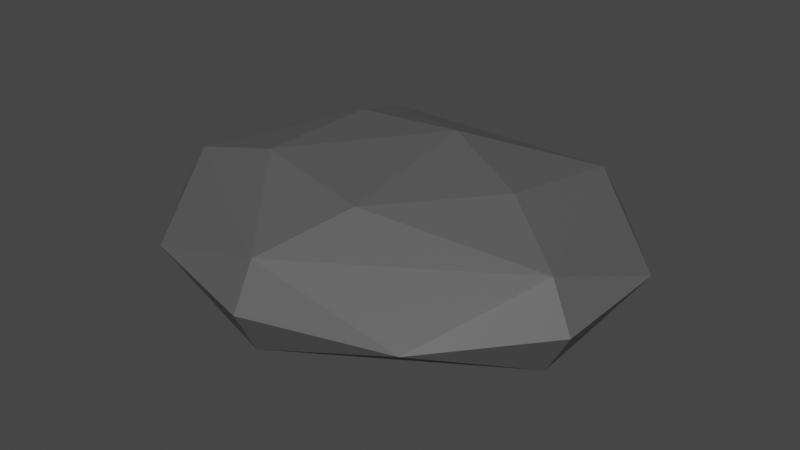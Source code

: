 # Source: stone1.blend  (saved by Blender 2.81.16; exported with 4.5.12 LTS)
import bpy
from mathutils import Matrix  # noqa: F401  (used for matrix-valued properties, if any)

bpy.ops.wm.read_factory_settings(use_empty=True)
scene = bpy.context.scene
scene.name = 'Scene'

# ---- collections
col_collection = bpy.data.collections.new('Collection'); scene.collection.children.link(col_collection)

# ---- materials (node trees are filled in below, after node groups)
mat_material_001 = bpy.data.materials.new('Material.001')
mat_material_001.use_transparent_shadow = False
mat_material_001.diffuse_color = (0.1025, 0.1025, 0.1025, 1.0)
mat_material_001.roughness = 0.5

# ---- material node trees
mat_material_001.use_nodes = True; mat_material_001.node_tree.nodes.clear()
_N = mat_material_001.node_tree.nodes; _L = mat_material_001.node_tree.links
n0 = _N.new('ShaderNodeOutputMaterial'); n0.name = 'Material Output'; n0.location = (300, 300)
n1 = _N.new('ShaderNodeBsdfPrincipled'); n1.name = 'Principled BSDF'; n1.location = (10, 300)
n1.distribution = 'GGX'
n1.subsurface_method = 'BURLEY'
n1.inputs[0].default_value = (0.1025, 0.1025, 0.1025, 1.0)
n1.inputs[3].default_value = 1.45
n1.inputs[27].default_value = (0.0, 0.0, 0.0, 1.0)
n1.inputs[28].default_value = 1.0
n2 = _N.new('ShaderNodeNormalMap'); n2.name = 'Normal Map'; n2.location = (-300, -300)
n2.label = 'Normal/Map'
_L.new(n1.outputs[0], n0.inputs[0])
_L.new(n2.outputs[0], n1.inputs[5])
n0.is_active_output = True

# ---- world
world_world = bpy.data.worlds.new('World'); scene.world = world_world
world_world.use_nodes = True; world_world.node_tree.nodes.clear()
_N = world_world.node_tree.nodes; _L = world_world.node_tree.links
n0 = _N.new('ShaderNodeOutputWorld'); n0.name = 'World Output'; n0.location = (300, 300)
n1 = _N.new('ShaderNodeBackground'); n1.name = 'Background'; n1.location = (10, 300)
n1.inputs[0].default_value = (0.05088, 0.05088, 0.05088, 1.0)
_L.new(n1.outputs[0], n0.inputs[0])
n0.is_active_output = True
world_world.color = (0.05088, 0.05088, 0.05088)
world_world.use_sun_shadow = False
world_world.sun_shadow_jitter_overblur = 0.0

# ---- meshes
me_icosphere_012 = bpy.data.meshes.new('Icosphere.012')
me_icosphere_012.from_pydata([(-0.2352, 0.724, -0.7007), (0.003618, -0.8923, 0.5238), (-0.8475, -0.2792, 0.5238), (-0.5274, 0.7197, 0.5238), (0.5215, 0.724, 0.5238), (0.8497, -0.2723, 0.5238), (0.08847, 0.2723, 0.9943), (-0.08847, -0.2723, -0.9943), (0.4253, -0.309, -0.8507), (-0.003618, -0.8923, -0.5238), (0.8475, -0.2792, -0.5238), (0.4253, 0.309, -0.8507), (-0.5257, 0.0, -0.8507), (-0.8497, -0.2723, -0.5238), (-0.6882, 0.5, -0.5257), (0.5274, 0.7197, -0.5238), (0.9511, -0.309, 0.0), (0.9511, 0.309, 0.0), (0.0, -1.0, 0.0), (0.5878, -0.809, 0.0), (-0.9511, -0.309, 0.0), (-0.5878, -0.809, 0.0), (-0.5878, 0.809, 0.0), (-0.9511, 0.309, 0.0), (0.5878, 0.809, 0.0), (0.0, 1.0, 0.0), (0.1625, -0.5, 0.8507), (0.5257, 0.0, 0.8507), (-0.4253, -0.309, 0.8507), (-0.4253, 0.309, 0.8507)], [], [(7, 12, 0), (7, 0, 11), (0, 14, 22), (10, 16, 19), (9, 18, 21), (13, 20, 23), (0, 22, 25), (15, 24, 17), (1, 5, 26), (2, 1, 28), (3, 2, 29), (4, 3, 6), (5, 4, 27), (27, 4, 6), (6, 3, 29), (29, 28, 6), (29, 2, 28), (28, 26, 6), (28, 1, 26), (26, 27, 6), (26, 5, 27), (17, 4, 5), (17, 24, 4), (25, 3, 4), (25, 22, 3), (23, 2, 3), (23, 20, 2), (21, 1, 2), (21, 18, 1), (19, 5, 1), (19, 16, 5), (24, 25, 4), (24, 15, 25), (15, 0, 25), (22, 23, 3), (22, 14, 23), (14, 13, 23), (20, 21, 2), (20, 13, 21), (13, 9, 21), (18, 19, 1), (18, 9, 19), (9, 10, 19), (16, 17, 5), (16, 10, 17), (10, 15, 17), (11, 0, 15), (0, 12, 14), (12, 13, 14), (12, 7, 13), (7, 9, 13), (10, 11, 15), (10, 8, 11), (8, 7, 11), (7, 8, 9), (8, 10, 9)])
me_icosphere_012.polygons.foreach_set('use_smooth', [True] * 56)
_k = set([(0, 7), (0, 11), (0, 12), (0, 14), (0, 15), (0, 22), (0, 25), (1, 2), (1, 5), (1, 18), (1, 19), (1, 21), (1, 26), (1, 28), (2, 3), (2, 20), (2, 21), (2, 23), (2, 28), (2, 29), (3, 4), (3, 6), (3, 22), (3, 23), (3, 25), (3, 29), (4, 5), (4, 6), (4, 17), (4, 24), (4, 25), (4, 27), (5, 16), (5, 17), (5, 19), (5, 26), (5, 27), (6, 26), (6, 27), (6, 28), (6, 29), (7, 8), (7, 9), (7, 11), (7, 12), (7, 13), (8, 9), (8, 10), (8, 11), (9, 10), (9, 13), (9, 18), (9, 19), (9, 21), (10, 11), (10, 15), (10, 16), (10, 17), (10, 19), (11, 15), (12, 13), (12, 14), (13, 14), (13, 20), (13, 21), (13, 23), (14, 22), (14, 23), (15, 17), (15, 24), (15, 25), (16, 17), (16, 19), (17, 24), (18, 19), (18, 21), (20, 21), (20, 23), (22, 23), (22, 25), (24, 25), (26, 27), (26, 28), (28, 29)])
me_icosphere_012.attributes.new('sharp_edge', 'BOOLEAN', 'EDGE').data.foreach_set('value', [ (min(e.vertices), max(e.vertices)) in _k for e in me_icosphere_012.edges])
_uv = me_icosphere_012.uv_layers.new(name='UVMap')
_uv.uv.foreach_set('vector', [0.2727, 0.0, 0.2273, 0.07873, 0.3406, 0.1176, 0.4545, 0.0, 0.3867, 0.1176, 0.5, 0.07873, 0.3406, 0.1176, 0.2727, 0.1575, 0.3182, 0.2362, 0.6812, 0.1575, 0.6818, 0.2362, 0.7727, 0.2362, 0.863, 0.1575, 0.8636, 0.2362, 0.9545, 0.2362, 0.1357, 0.1575, 0.1364, 0.2362, 0.2273, 0.2362, 0.3406, 0.1176, 0.3182, 0.2362, 0.4091, 0.2362, 0.4994, 0.1575, 0.5, 0.2362, 0.5909, 0.2362, 0.8643, 0.3149, 0.6824, 0.3149, 0.7727, 0.3937, 1.0, 0.3149, 0.8643, 0.3149, 0.9545, 0.3937, 0.3188, 0.3149, 0.137, 0.3149, 0.2273, 0.3937, 0.5006, 0.3149, 0.3188, 0.3149, 0.3867, 0.4325, 0.6824, 0.3149, 0.5006, 0.3149, 0.5909, 0.3937, 0.5909, 0.3937, 0.5006, 0.3149, 0.5224, 0.4325, 0.3867, 0.4325, 0.3188, 0.3149, 0.3182, 0.3937, 0.2273, 0.3937, 0.1364, 0.3937, 0.1818, 0.4724, 0.2273, 0.3937, 0.137, 0.3149, 0.1364, 0.3937, 0.9545, 0.3937, 0.8636, 0.3937, 0.9091, 0.4724, 0.9545, 0.3937, 0.8643, 0.3149, 0.8636, 0.3937, 0.7727, 0.3937, 0.6818, 0.3937, 0.7273, 0.4724, 0.7727, 0.3937, 0.6824, 0.3149, 0.6818, 0.3937, 0.5909, 0.2362, 0.5006, 0.3149, 0.6824, 0.3149, 0.5909, 0.2362, 0.5, 0.2362, 0.5006, 0.3149, 0.4091, 0.2362, 0.3188, 0.3149, 0.5006, 0.3149, 0.4091, 0.2362, 0.3182, 0.2362, 0.3188, 0.3149, 0.2273, 0.2362, 0.137, 0.3149, 0.3188, 0.3149, 0.2273, 0.2362, 0.1364, 0.2362, 0.137, 0.3149, 0.9545, 0.2362, 0.8643, 0.3149, 1.0, 0.3149, 0.9545, 0.2362, 0.8636, 0.2362, 0.8643, 0.3149, 0.7727, 0.2362, 0.6824, 0.3149, 0.8643, 0.3149, 0.7727, 0.2362, 0.6818, 0.2362, 0.6824, 0.3149, 0.5, 0.2362, 0.4091, 0.2362, 0.5006, 0.3149, 0.5, 0.2362, 0.4994, 0.1575, 0.4091, 0.2362, 0.4994, 0.1575, 0.3406, 0.1176, 0.4091, 0.2362, 0.3182, 0.2362, 0.2273, 0.2362, 0.3188, 0.3149, 0.3182, 0.2362, 0.2727, 0.1575, 0.2273, 0.2362, 0.2727, 0.1575, 0.1357, 0.1575, 0.2273, 0.2362, 0.1364, 0.2362, 0.04545, 0.2362, 0.137, 0.3149, 0.1364, 0.2362, 0.1357, 0.1575, 0.04545, 0.2362, 0.1357, 0.1575, 0.0, 0.1575, 0.04545, 0.2362, 0.8636, 0.2362, 0.7727, 0.2362, 0.8643, 0.3149, 0.8636, 0.2362, 0.863, 0.1575, 0.7727, 0.2362, 0.863, 0.1575, 0.6812, 0.1575, 0.7727, 0.2362, 0.6818, 0.2362, 0.5909, 0.2362, 0.6824, 0.3149, 0.6818, 0.2362, 0.6812, 0.1575, 0.5909, 0.2362, 0.6812, 0.1575, 0.4994, 0.1575, 0.5909, 0.2362, 0.5, 0.07873, 0.3867, 0.1176, 0.4994, 0.1575, 0.3406, 0.1176, 0.2273, 0.07873, 0.2727, 0.1575, 0.2273, 0.07873, 0.1357, 0.1575, 0.2727, 0.1575, 0.1364, 0.07873, 0.06787, 0.0399, 0.1357, 0.1575, 0.06787, 0.0399, 0.0, 0.1575, 0.1357, 0.1575, 0.6812, 0.1575, 0.5909, 0.07873, 0.4994, 0.1575, 0.6812, 0.1575, 0.6818, 0.07873, 0.5909, 0.07873, 0.6818, 0.07873, 0.6364, 0.0, 0.5909, 0.07873, 0.8412, 0.0399, 0.7727, 0.07873, 0.863, 0.1575, 0.7727, 0.07873, 0.6812, 0.1575, 0.863, 0.1575])
me_icosphere_012.materials.append(mat_material_001)
me_icosphere_012.use_remesh_fix_poles = True
me_icosphere_012.use_remesh_preserve_attributes = False
me_icosphere_012.use_mirror_vertex_groups = False
me_icosphere_012.update()
me_icosphere_012.normals_split_custom_set([tuple(v) for v in zip(*[iter([-0.1523, 0.2586, -0.9539, -0.1523, 0.2586, -0.9539, -0.1523, 0.2586, -0.9539, -0.04428, 0.2763, -0.96, -0.04428, 0.2763, -0.96, -0.04428, 0.2763, -0.96, -0.5212, 0.7755, -0.3563, -0.5212, 0.7755, -0.3563, -0.5212, 0.7755, -0.3563, 0.7943, -0.5771, -0.1899, 0.7943, -0.5771, -0.1899, 0.7943, -0.5771, -0.1899, -0.3034, -0.9337, -0.1899, -0.3034, -0.9337, -0.1899, -0.3034, -0.9337, -0.1899, -0.9818, 0.0, -0.1899, -0.9818, 0.0, -0.1899, -0.9818, 0.0, -0.1899, -0.2983, 0.918, -0.2614, -0.2983, 0.918, -0.2614, -0.2983, 0.918, -0.2614, 0.7943, 0.5771, -0.1899, 0.7943, 0.5771, -0.1899, 0.7943, 0.5771, -0.1899, 0.4886, -0.6667, 0.5628, 0.4886, -0.6667, 0.5628, 0.4886, -0.6667, 0.5628, -0.4831, -0.6707, 0.5628, -0.4831, -0.6707, 0.5628, -0.4831, -0.6707, 0.5628, -0.7872, 0.2522, 0.5628, -0.7872, 0.2522, 0.5628, -0.7872, 0.2522, 0.5628, -0.002935, 0.7227, 0.6912, -0.002935, 0.7227, 0.6912, -0.002935, 0.7227, 0.6912, 0.7851, 0.2586, 0.5628, 0.7851, 0.2586, 0.5628, 0.7851, 0.2586, 0.5628, 0.4865, 0.3618, 0.7952, 0.4865, 0.3618, 0.7952, 0.4865, 0.3618, 0.7952, -0.1793, 0.5849, 0.791, -0.1793, 0.5849, 0.791, -0.1793, 0.5849, 0.791, -0.2692, 0.0, 0.9631, -0.2692, 0.0, 0.9631, -0.2692, 0.0, 0.9631, -0.6122, 0.0, 0.7907, -0.6122, 0.0, 0.7907, -0.6122, 0.0, 0.7907, -0.06114, -0.1882, 0.9802, -0.06114, -0.1882, 0.9802, -0.06114, -0.1882, 0.9802, -0.1892, -0.5822, 0.7907, -0.1892, -0.5822, 0.7907, -0.1892, -0.5822, 0.7907, 0.2178, -0.1582, 0.9631, 0.2178, -0.1582, 0.9631, 0.2178, -0.1582, 0.9631, 0.4953, -0.3598, 0.7907, 0.4953, -0.3598, 0.7907, 0.4953, -0.3598, 0.7907, 0.8389, 0.2763, 0.4689, 0.8389, 0.2763, 0.4689, 0.8389, 0.2763, 0.4689, 0.7937, 0.5766, 0.194, 0.7937, 0.5766, 0.194, 0.7937, 0.5766, 0.194, -0.003587, 0.8832, 0.4689, -0.003587, 0.8832, 0.4689, -0.003587, 0.8832, 0.4689, -0.3031, 0.933, 0.194, -0.3031, 0.933, 0.194, -0.3031, 0.933, 0.194, -0.8411, 0.2695, 0.4689, -0.8411, 0.2695, 0.4689, -0.8411, 0.2695, 0.4689, -0.981, 0.0, 0.194, -0.981, 0.0, 0.194, -0.981, 0.0, 0.194, -0.5162, -0.7166, 0.4689, -0.5162, -0.7166, 0.4689, -0.5162, -0.7166, 0.4689, -0.3031, -0.933, 0.1939, -0.3031, -0.933, 0.1939, -0.3031, -0.933, 0.1939, 0.522, -0.7124, 0.4689, 0.522, -0.7124, 0.4689, 0.522, -0.7124, 0.4689, 0.7937, -0.5766, 0.1939, 0.7937, -0.5766, 0.1939, 0.7937, -0.5766, 0.1939, 0.3034, 0.9337, 0.1899, 0.3034, 0.9337, 0.1899, 0.3034, 0.9337, 0.1899, 0.3031, 0.933, -0.194, 0.3031, 0.933, -0.194, 0.3031, 0.933, -0.194, 0.09618, 0.9147, -0.3925, 0.09618, 0.9147, -0.3925, 0.09618, 0.9147, -0.3925, -0.7943, 0.5771, 0.1899, -0.7943, 0.5771, 0.1899, -0.7943, 0.5771, 0.1899, -0.7947, 0.5773, -0.1876, -0.7947, 0.5773, -0.1876, -0.7947, 0.5773, -0.1876, -0.9041, 0.1882, -0.3837, -0.9041, 0.1882, -0.3837, -0.9041, 0.1882, -0.3837, -0.7943, -0.5771, 0.1899, -0.7943, -0.5771, 0.1899, -0.7943, -0.5771, 0.1899, -0.7937, -0.5766, -0.1939, -0.7937, -0.5766, -0.1939, -0.7937, -0.5766, -0.1939, -0.522, -0.7124, -0.4689, -0.522, -0.7124, -0.4689, -0.522, -0.7124, -0.4689, 0.3034, -0.9337, 0.1899, 0.3034, -0.9337, 0.1899, 0.3034, -0.9337, 0.1899, 0.3031, -0.933, -0.1939, 0.3031, -0.933, -0.1939, 0.3031, -0.933, -0.1939, 0.5162, -0.7166, -0.4689, 0.5162, -0.7166, -0.4689, 0.5162, -0.7166, -0.4689, 0.9818, 0.0, 0.1899, 0.9818, 0.0, 0.1899, 0.9818, 0.0, 0.1899, 0.981, 0.0, -0.194, 0.981, 0.0, -0.194, 0.981, 0.0, -0.194, 0.8411, 0.2695, -0.4689, 0.8411, 0.2695, -0.4689, 0.8411, 0.2695, -0.4689, 0.1867, 0.5829, -0.7908, 0.1867, 0.5829, -0.7908, 0.1867, 0.5829, -0.7908, -0.4857, 0.3598, -0.7966, -0.4857, 0.3598, -0.7966, -0.4857, 0.3598, -0.7966, -0.764, 0.1582, -0.6255, -0.764, 0.1582, -0.6255, -0.764, 0.1582, -0.6255, -0.4889, -0.3678, -0.791, -0.4889, -0.3678, -0.791, -0.4889, -0.3678, -0.791, -0.4272, -0.5829, -0.6912, -0.4272, -0.5829, -0.6912, -0.4272, -0.5829, -0.6912, 0.7872, 0.2522, -0.5628, 0.7872, 0.2522, -0.5628, 0.7872, 0.2522, -0.5628, 0.6122, 0.0, -0.7907, 0.6122, 0.0, -0.7907, 0.6122, 0.0, -0.7907, 0.2692, 0.0, -0.9631, 0.2692, 0.0, -0.9631, 0.2692, 0.0, -0.9631, 0.1809, -0.5787, -0.7952, 0.1809, -0.5787, -0.7952, 0.1809, -0.5787, -0.7952, 0.4831, -0.6707, -0.5628, 0.4831, -0.6707, -0.5628, 0.4831, -0.6707, -0.5628])] * 3)])

# ---- objects
ob_icosphere = bpy.data.objects.new('Icosphere', me_icosphere_012)

# ---- transforms, parenting, visibility, modifiers, constraints
ob_icosphere.location = (0.0, 0.0, 0.0)
ob_icosphere.rotation_euler = (-1.629e-07, 0.0, 0.0)
ob_icosphere.scale = (1.139, 1.0, 0.3978)
ob_icosphere.color = (0.8, 0.8, 0.8, 1.0)
ob_icosphere.lineart.crease_threshold = 0.0

# ---- collection membership
col_collection.objects.link(ob_icosphere)

# ---- scene / render settings (as saved in the file)
scene.frame_start = 1; scene.frame_end = 250; scene.frame_set(1)
scene.render.engine = 'BLENDER_EEVEE_NEXT'
scene.cycles.use_denoising = False
scene.cycles.samples = 128
scene.cycles.sampling_pattern = 'TABULATED_SOBOL'
scene.cycles.use_adaptive_sampling = False
scene.cycles.use_light_tree = False
scene.view_settings.view_transform = 'Filmic'
bpy.context.view_layer.update()

# ---- added for rendering (the .blend has no active camera and no usable light): camera, sun
cam_auto = bpy.data.cameras.new('AutoCamera')
cam_auto.lens = 50.0
cam_auto.sensor_width = 36.0
cam_auto.clip_end = 1000.0
ob_auto_camera = bpy.data.objects.new('AutoCamera', cam_auto)
scene.collection.objects.link(ob_auto_camera)
ob_auto_camera.location = (2.82485, -3.38982, 2.25988)
ob_auto_camera.rotation_euler = (1.09748, -7.21219e-08, 0.694738)
scene.camera = ob_auto_camera
light_auto_sun = bpy.data.lights.new('AutoSun', 'SUN')
light_auto_sun.energy = 3.0
light_auto_sun.angle = 0.0523599
ob_auto_sun = bpy.data.objects.new('AutoSun', light_auto_sun)
scene.collection.objects.link(ob_auto_sun)
ob_auto_sun.rotation_euler = (0.872665, 0.174533, 0.523599)
bpy.context.view_layer.update()
